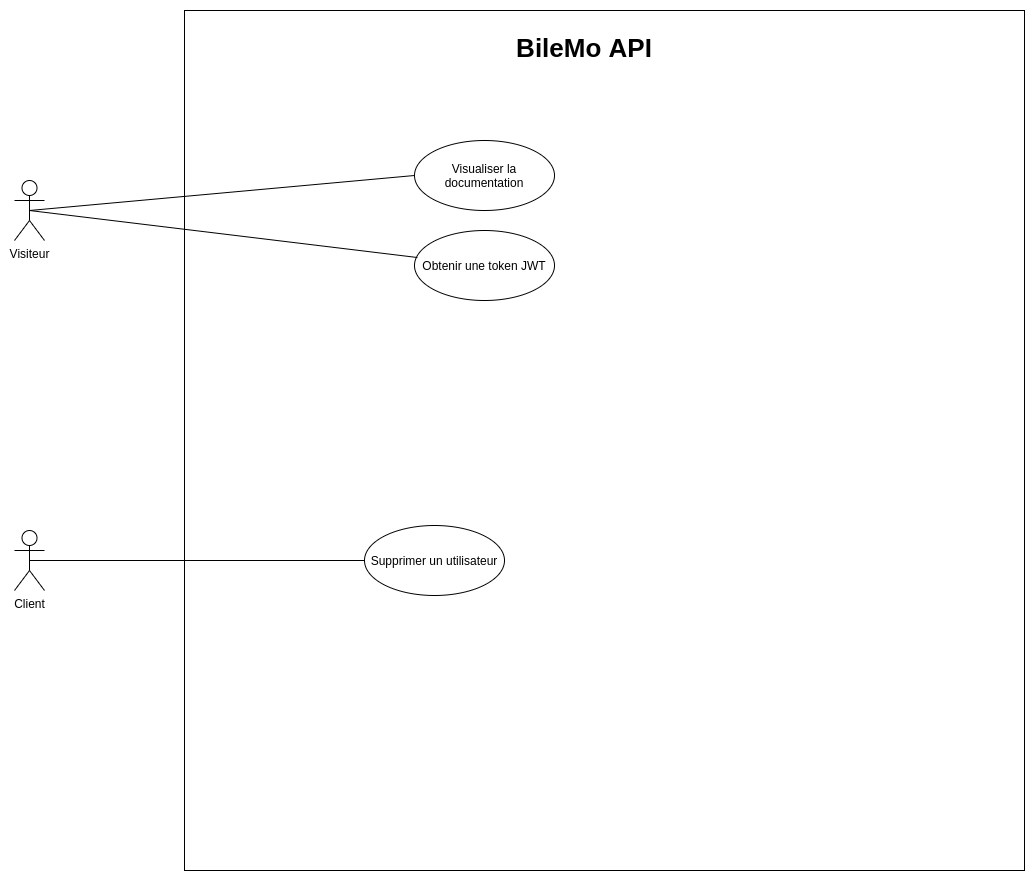

The diagram above was exported from draw.io. Its source (the exported page's mxGraphModel, read from the mxfile embedded in the PNG):
<mxGraphModel dx="1422" dy="809" grid="1" gridSize="10" guides="1" tooltips="1" connect="1" arrows="1" fold="1" page="1" pageScale="1" pageWidth="827" pageHeight="1169" math="0" shadow="0">
  <root>
    <mxCell id="WhtGm_Dt_m8z32IEoWyC-0" />
    <mxCell id="WhtGm_Dt_m8z32IEoWyC-1" parent="WhtGm_Dt_m8z32IEoWyC-0" />
    <mxCell id="WhtGm_Dt_m8z32IEoWyC-2" value="" style="html=1;" parent="WhtGm_Dt_m8z32IEoWyC-1" vertex="1">
      <mxGeometry x="230" y="210" width="840" height="860" as="geometry" />
    </mxCell>
    <mxCell id="WhtGm_Dt_m8z32IEoWyC-3" value="Client" style="shape=umlActor;verticalLabelPosition=bottom;verticalAlign=top;html=1;" parent="WhtGm_Dt_m8z32IEoWyC-1" vertex="1">
      <mxGeometry x="60" y="730" width="30" height="60" as="geometry" />
    </mxCell>
    <mxCell id="WhtGm_Dt_m8z32IEoWyC-4" value="Visualiser la documentation" style="ellipse;whiteSpace=wrap;html=1;" parent="WhtGm_Dt_m8z32IEoWyC-1" vertex="1">
      <mxGeometry x="460" y="340" width="140" height="70" as="geometry" />
    </mxCell>
    <mxCell id="WhtGm_Dt_m8z32IEoWyC-5" value="Supprimer un utilisateur" style="ellipse;whiteSpace=wrap;html=1;" parent="WhtGm_Dt_m8z32IEoWyC-1" vertex="1">
      <mxGeometry x="410" y="725" width="140" height="70" as="geometry" />
    </mxCell>
    <mxCell id="WhtGm_Dt_m8z32IEoWyC-6" value="" style="endArrow=none;html=1;exitX=0.5;exitY=0.5;exitDx=0;exitDy=0;exitPerimeter=0;entryX=0;entryY=0.5;entryDx=0;entryDy=0;endFill=0;" parent="WhtGm_Dt_m8z32IEoWyC-1" source="WhtGm_Dt_m8z32IEoWyC-11" target="WhtGm_Dt_m8z32IEoWyC-4" edge="1">
      <mxGeometry width="50" height="50" relative="1" as="geometry">
        <mxPoint x="700" y="420" as="sourcePoint" />
        <mxPoint x="260" y="360" as="targetPoint" />
      </mxGeometry>
    </mxCell>
    <mxCell id="WhtGm_Dt_m8z32IEoWyC-7" value="" style="endArrow=none;html=1;entryX=0;entryY=0.5;entryDx=0;entryDy=0;exitX=0.5;exitY=0.5;exitDx=0;exitDy=0;exitPerimeter=0;endFill=0;" parent="WhtGm_Dt_m8z32IEoWyC-1" source="WhtGm_Dt_m8z32IEoWyC-3" target="WhtGm_Dt_m8z32IEoWyC-5" edge="1">
      <mxGeometry width="50" height="50" relative="1" as="geometry">
        <mxPoint x="120" y="620" as="sourcePoint" />
        <mxPoint x="295.8399999999997" y="334.47" as="targetPoint" />
      </mxGeometry>
    </mxCell>
    <mxCell id="WhtGm_Dt_m8z32IEoWyC-10" value="BileMo API" style="text;align=center;fontStyle=1;verticalAlign=middle;spacingLeft=3;spacingRight=3;strokeColor=none;rotatable=0;points=[[0,0.5],[1,0.5]];portConstraint=eastwest;fontSize=26;strokeWidth=1;" parent="WhtGm_Dt_m8z32IEoWyC-1" vertex="1">
      <mxGeometry x="590" y="220" width="80" height="50" as="geometry" />
    </mxCell>
    <mxCell id="WhtGm_Dt_m8z32IEoWyC-11" value="Visiteur" style="shape=umlActor;verticalLabelPosition=bottom;verticalAlign=top;html=1;" parent="WhtGm_Dt_m8z32IEoWyC-1" vertex="1">
      <mxGeometry x="60" y="380" width="30" height="60" as="geometry" />
    </mxCell>
    <mxCell id="WhtGm_Dt_m8z32IEoWyC-12" value="Obtenir une token JWT" style="ellipse;whiteSpace=wrap;html=1;" parent="WhtGm_Dt_m8z32IEoWyC-1" vertex="1">
      <mxGeometry x="460" y="430" width="140" height="70" as="geometry" />
    </mxCell>
    <mxCell id="WhtGm_Dt_m8z32IEoWyC-13" value="" style="endArrow=none;html=1;exitX=0.5;exitY=0.5;exitDx=0;exitDy=0;exitPerimeter=0;entryX=0.021;entryY=0.386;entryDx=0;entryDy=0;endFill=0;entryPerimeter=0;" parent="WhtGm_Dt_m8z32IEoWyC-1" source="WhtGm_Dt_m8z32IEoWyC-11" target="WhtGm_Dt_m8z32IEoWyC-12" edge="1">
      <mxGeometry width="50" height="50" relative="1" as="geometry">
        <mxPoint x="85" y="420" as="sourcePoint" />
        <mxPoint x="470" y="385" as="targetPoint" />
      </mxGeometry>
    </mxCell>
  </root>
</mxGraphModel>